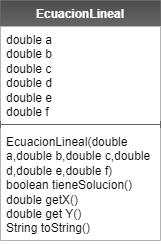

The diagram above was exported from draw.io. Its source (the exported page's mxGraphModel, read from the mxfile embedded in the PNG):
<mxGraphModel dx="888" dy="485" grid="1" gridSize="10" guides="1" tooltips="1" connect="1" arrows="1" fold="1" page="1" pageScale="1" pageWidth="850" pageHeight="1100" math="0" shadow="0">
  <root>
    <mxCell id="0" />
    <mxCell id="1" parent="0" />
    <mxCell id="2" value="&lt;font style=&quot;color: rgb(255, 255, 255);&quot;&gt;EcuacionLineal&lt;/font&gt;" style="swimlane;fontStyle=1;align=center;verticalAlign=top;childLayout=stackLayout;horizontal=1;startSize=26;horizontalStack=0;resizeParent=1;resizeParentMax=0;resizeLast=0;collapsible=1;marginBottom=0;whiteSpace=wrap;html=1;labelBackgroundColor=none;fillColor=#4D4D4D;strokeColor=#666666;gradientColor=#666666;gradientDirection=south;" parent="1" vertex="1">
      <mxGeometry x="70" y="110" width="160" height="240" as="geometry" />
    </mxCell>
    <mxCell id="3" value="double a&lt;div&gt;&lt;span style=&quot;color: rgb(0, 0, 0);&quot;&gt;double b&lt;/span&gt;&lt;br&gt;&lt;/div&gt;&lt;div&gt;&lt;span style=&quot;color: rgb(0, 0, 0);&quot;&gt;double c&lt;/span&gt;&lt;span style=&quot;color: rgb(0, 0, 0);&quot;&gt;&lt;br&gt;&lt;/span&gt;&lt;/div&gt;&lt;div&gt;&lt;span style=&quot;color: rgb(0, 0, 0);&quot;&gt;double d&lt;/span&gt;&lt;span style=&quot;color: rgb(0, 0, 0);&quot;&gt;&lt;br&gt;&lt;/span&gt;&lt;/div&gt;&lt;div&gt;&lt;span style=&quot;color: rgb(0, 0, 0);&quot;&gt;double e&lt;/span&gt;&lt;span style=&quot;color: rgb(0, 0, 0);&quot;&gt;&lt;br&gt;&lt;/span&gt;&lt;/div&gt;&lt;div&gt;&lt;span style=&quot;color: rgb(0, 0, 0);&quot;&gt;double f&lt;/span&gt;&lt;span style=&quot;color: rgb(0, 0, 0);&quot;&gt;&lt;br&gt;&lt;/span&gt;&lt;/div&gt;" style="text;strokeColor=none;fillColor=#FFFFFF;align=left;verticalAlign=top;spacingLeft=4;spacingRight=4;overflow=hidden;rotatable=0;points=[[0,0.5],[1,0.5]];portConstraint=eastwest;whiteSpace=wrap;html=1;" parent="2" vertex="1">
      <mxGeometry y="26" width="160" height="94" as="geometry" />
    </mxCell>
    <mxCell id="4" value="" style="line;strokeWidth=1;fillColor=none;align=left;verticalAlign=middle;spacingTop=-1;spacingLeft=3;spacingRight=3;rotatable=0;labelPosition=right;points=[];portConstraint=eastwest;strokeColor=inherit;" parent="2" vertex="1">
      <mxGeometry y="120" width="160" height="8" as="geometry" />
    </mxCell>
    <mxCell id="5" value="EcuacionLineal(double a,&lt;span style=&quot;color: rgb(0, 0, 0);&quot;&gt;double b,&lt;/span&gt;&lt;span style=&quot;color: rgb(0, 0, 0);&quot;&gt;double c,&lt;/span&gt;&lt;span style=&quot;color: rgb(0, 0, 0);&quot;&gt;double d,&lt;/span&gt;&lt;span style=&quot;color: rgb(0, 0, 0);&quot;&gt;double e,&lt;/span&gt;&lt;span style=&quot;color: rgb(0, 0, 0);&quot;&gt;double f&lt;/span&gt;)&lt;div&gt;&lt;font color=&quot;#000000&quot;&gt;boolean tieneSolucion()&lt;/font&gt;&lt;/div&gt;&lt;div&gt;&lt;font color=&quot;#000000&quot;&gt;double getX()&lt;/font&gt;&lt;/div&gt;&lt;div&gt;&lt;font color=&quot;#000000&quot;&gt;double get Y()&lt;/font&gt;&lt;/div&gt;&lt;div&gt;&lt;font color=&quot;#000000&quot;&gt;String toString()&lt;br&gt;&lt;/font&gt;&lt;div&gt;&lt;br&gt;&lt;/div&gt;&lt;/div&gt;" style="text;strokeColor=none;fillColor=#FFFFFF;align=left;verticalAlign=top;spacingLeft=4;spacingRight=4;overflow=hidden;rotatable=0;points=[[0,0.5],[1,0.5]];portConstraint=eastwest;whiteSpace=wrap;html=1;" parent="2" vertex="1">
      <mxGeometry y="128" width="160" height="112" as="geometry" />
    </mxCell>
  </root>
</mxGraphModel>